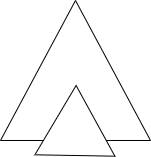

The diagram above was exported from draw.io. Its source (the exported page's mxGraphModel, read from the mxfile embedded in the PNG):
<mxGraphModel dx="312" dy="601" grid="1" gridSize="10" guides="1" tooltips="1" connect="1" arrows="1" fold="1" page="1" pageScale="1" pageWidth="827" pageHeight="1169" math="0" shadow="0">
  <root>
    <mxCell id="0" />
    <mxCell id="1" parent="0" />
    <mxCell id="4" value="" style="triangle;whiteSpace=wrap;html=1;rotation=-90;" parent="1" vertex="1">
      <mxGeometry x="155" y="195" width="140" height="150" as="geometry" />
    </mxCell>
    <mxCell id="5" value="" style="triangle;whiteSpace=wrap;html=1;rotation=-89;fillColor=default;" parent="1" vertex="1">
      <mxGeometry x="190" y="280" width="70" height="80" as="geometry" />
    </mxCell>
  </root>
</mxGraphModel>